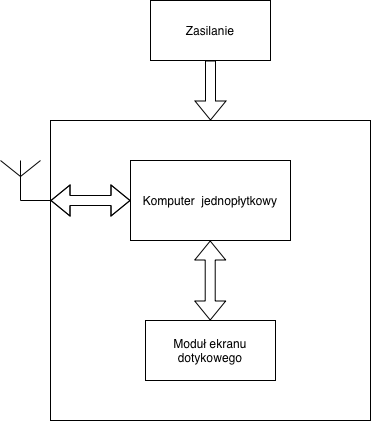

The diagram above was exported from draw.io. Its source (the exported page's mxGraphModel, read from the mxfile embedded in the PNG):
<mxGraphModel dx="545" dy="1128" grid="1" gridSize="10" guides="1" tooltips="1" connect="1" arrows="1" fold="1" page="1" pageScale="1" pageWidth="827" pageHeight="1169" math="0" shadow="0">
  <root>
    <mxCell id="0" />
    <mxCell id="1" parent="0" />
    <mxCell id="RXRvWdCBibaca8XdqrGD-1" value="Komputer &amp;nbsp;jednopłytkowy" style="rounded=0;whiteSpace=wrap;html=1;" vertex="1" parent="1">
      <mxGeometry x="200" y="240" width="160" height="80" as="geometry" />
    </mxCell>
    <mxCell id="RXRvWdCBibaca8XdqrGD-3" value="Moduł ekranu dotykowego" style="rounded=0;whiteSpace=wrap;html=1;" vertex="1" parent="1">
      <mxGeometry x="215" y="400" width="130" height="60" as="geometry" />
    </mxCell>
    <mxCell id="RXRvWdCBibaca8XdqrGD-5" value="" style="shape=flexArrow;endArrow=classic;startArrow=classic;html=1;" edge="1" parent="1">
      <mxGeometry width="50" height="50" relative="1" as="geometry">
        <mxPoint x="279.71" y="400" as="sourcePoint" />
        <mxPoint x="279.71" y="320" as="targetPoint" />
      </mxGeometry>
    </mxCell>
    <mxCell id="RXRvWdCBibaca8XdqrGD-6" value="" style="verticalLabelPosition=bottom;shadow=0;dashed=0;align=center;html=1;verticalAlign=top;shape=mxgraph.electrical.radio.aerial_-_antenna_1;" vertex="1" parent="1">
      <mxGeometry x="70" y="240" width="40" height="40" as="geometry" />
    </mxCell>
    <mxCell id="RXRvWdCBibaca8XdqrGD-7" value="" style="whiteSpace=wrap;html=1;fillColor=none;" vertex="1" parent="1">
      <mxGeometry x="120" y="200" width="320" height="300" as="geometry" />
    </mxCell>
    <mxCell id="RXRvWdCBibaca8XdqrGD-9" value="" style="shape=flexArrow;endArrow=classic;startArrow=classic;html=1;" edge="1" parent="1">
      <mxGeometry width="50" height="50" relative="1" as="geometry">
        <mxPoint x="120" y="280" as="sourcePoint" />
        <mxPoint x="200" y="280" as="targetPoint" />
        <Array as="points">
          <mxPoint x="160" y="280" />
        </Array>
      </mxGeometry>
    </mxCell>
    <mxCell id="RXRvWdCBibaca8XdqrGD-10" value="" style="endArrow=none;html=1;" edge="1" parent="1">
      <mxGeometry width="50" height="50" relative="1" as="geometry">
        <mxPoint x="120" y="280" as="sourcePoint" />
        <mxPoint x="90" y="280" as="targetPoint" />
      </mxGeometry>
    </mxCell>
    <mxCell id="RXRvWdCBibaca8XdqrGD-14" value="" style="edgeStyle=orthogonalEdgeStyle;shape=flexArrow;rounded=0;orthogonalLoop=1;jettySize=auto;html=1;endArrow=block;entryX=0.5;entryY=0;entryDx=0;entryDy=0;" edge="1" parent="1" source="RXRvWdCBibaca8XdqrGD-11" target="RXRvWdCBibaca8XdqrGD-7">
      <mxGeometry relative="1" as="geometry">
        <mxPoint x="280" y="150" as="targetPoint" />
      </mxGeometry>
    </mxCell>
    <mxCell id="RXRvWdCBibaca8XdqrGD-11" value="Zasilanie" style="rounded=0;whiteSpace=wrap;html=1;strokeColor=#000000;fillColor=#ffffff;" vertex="1" parent="1">
      <mxGeometry x="220" y="80" width="120" height="60" as="geometry" />
    </mxCell>
  </root>
</mxGraphModel>